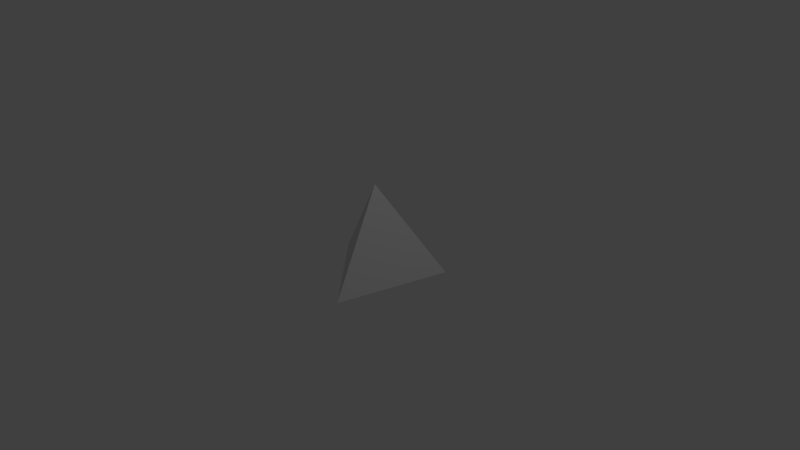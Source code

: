 # Source: Tetrahedron.blend  (saved by Blender 2.54.0; exported with 4.5.12 LTS)
import bpy
from mathutils import Matrix  # noqa: F401  (used for matrix-valued properties, if any)

bpy.ops.wm.read_factory_settings(use_empty=True)
scene = bpy.context.scene
scene.name = 'Scene'

# ---- collections
col_collection_1 = bpy.data.collections.new('Collection 1'); scene.collection.children.link(col_collection_1)

# ---- world
world_world = bpy.data.worlds.new('World'); scene.world = world_world
world_world.color = (0.05088, 0.05088, 0.05088)
world_world.use_sun_shadow = False
world_world.sun_shadow_jitter_overblur = 0.0
world_world.cycles.sampling_method = 'MANUAL'
world_world.cycles.sample_map_resolution = 256

# ---- cameras
cam_camera = bpy.data.cameras.new('Camera')
cam_camera.clip_end = 100.0
cam_camera.lens = 35.0
cam_camera.ortho_scale = 7.314
cam_camera.dof.focus_distance = 0.0
cam_camera.dof.aperture_fstop = 128.0

# ---- lights
light_lamp = bpy.data.lights.new('Lamp', 'POINT')
light_lamp.transmission_factor = 0.0
light_lamp.cutoff_distance = 30.0
light_lamp.energy = 100.0
light_lamp.shadow_buffer_clip_start = 1.001
light_lamp.shadow_soft_size = 1.0
light_lamp.shadow_maximum_resolution = 0.006
light_lamp.use_absolute_resolution = True
light_lamp.cycles.use_multiple_importance_sampling = False

# ---- meshes
me_cone_001 = bpy.data.meshes.new('Cone.001')
me_cone_001.from_pydata([(0.7071, 0.7071, -0.35), (0.2588, -0.9659, -0.35), (-0.9659, 0.2588, -0.35), (0.0, -8.941e-08, 1.05)], [], [(1, 0, 3), (3, 2, 1), (3, 0, 2), (0, 1, 2)])
me_cone_001.use_remesh_preserve_volume = False
me_cone_001.use_remesh_preserve_attributes = False
me_cone_001.use_mirror_vertex_groups = False
me_cone_001.update()

# ---- objects
ob_cone = bpy.data.objects.new('Cone', me_cone_001)
ob_lamp = bpy.data.objects.new('Lamp', light_lamp)
ob_camera = bpy.data.objects.new('Camera', cam_camera)

# ---- transforms, parenting, visibility, modifiers, constraints
ob_cone.location = (0.0, 0.0, 0.0)
ob_cone.empty_display_type = 'ARROWS'
ob_cone.lineart.crease_threshold = 0.0
ob_lamp.location = (4.076, 1.005, 5.904)
ob_lamp.rotation_euler = (0.6503, 0.05522, 1.866)
ob_lamp.lock_rotations_4d = False
ob_lamp.empty_display_type = 'ARROWS'
ob_lamp.color = (0.0, 0.0, 0.0, 0.0)
ob_lamp.lineart.crease_threshold = 0.0
ob_camera.location = (7.481, -6.508, 5.344)
ob_camera.rotation_euler = (1.109, 0.01082, 0.8149)
ob_camera.lock_rotations_4d = False
ob_camera.empty_display_type = 'ARROWS'
ob_camera.color = (0.0, 0.0, 0.0, 0.0)
ob_camera.display_type = 'WIRE'
ob_camera.lineart.crease_threshold = 0.0

# ---- collection membership
col_collection_1.objects.link(ob_cone)
col_collection_1.objects.link(ob_lamp)
col_collection_1.objects.link(ob_camera)

# ---- scene / render settings (as saved in the file)
scene.camera = ob_camera
scene.frame_start = 1; scene.frame_end = 250; scene.frame_set(1)
scene.render.engine = 'BLENDER_EEVEE_NEXT'
scene.render.image_settings.color_mode = 'RGB'
scene.render.image_settings.compression = 90
scene.render.resolution_percentage = 50
scene.render.dither_intensity = 0.0
scene.render.bake_margin = 2
scene.render.bake_bias = 0.0
scene.cycles.use_denoising = False
scene.cycles.samples = 10
scene.cycles.sampling_pattern = 'TABULATED_SOBOL'
scene.cycles.light_sampling_threshold = 0.0
scene.cycles.use_adaptive_sampling = False
scene.cycles.use_light_tree = False
scene.cycles.blur_glossy = 0.0
scene.cycles.volume_bounces = 1
scene.cycles.pixel_filter_type = 'GAUSSIAN'
scene.cycles.sample_clamp_indirect = 0.0
scene.view_settings.view_transform = 'Standard'
bpy.context.view_layer.update()
